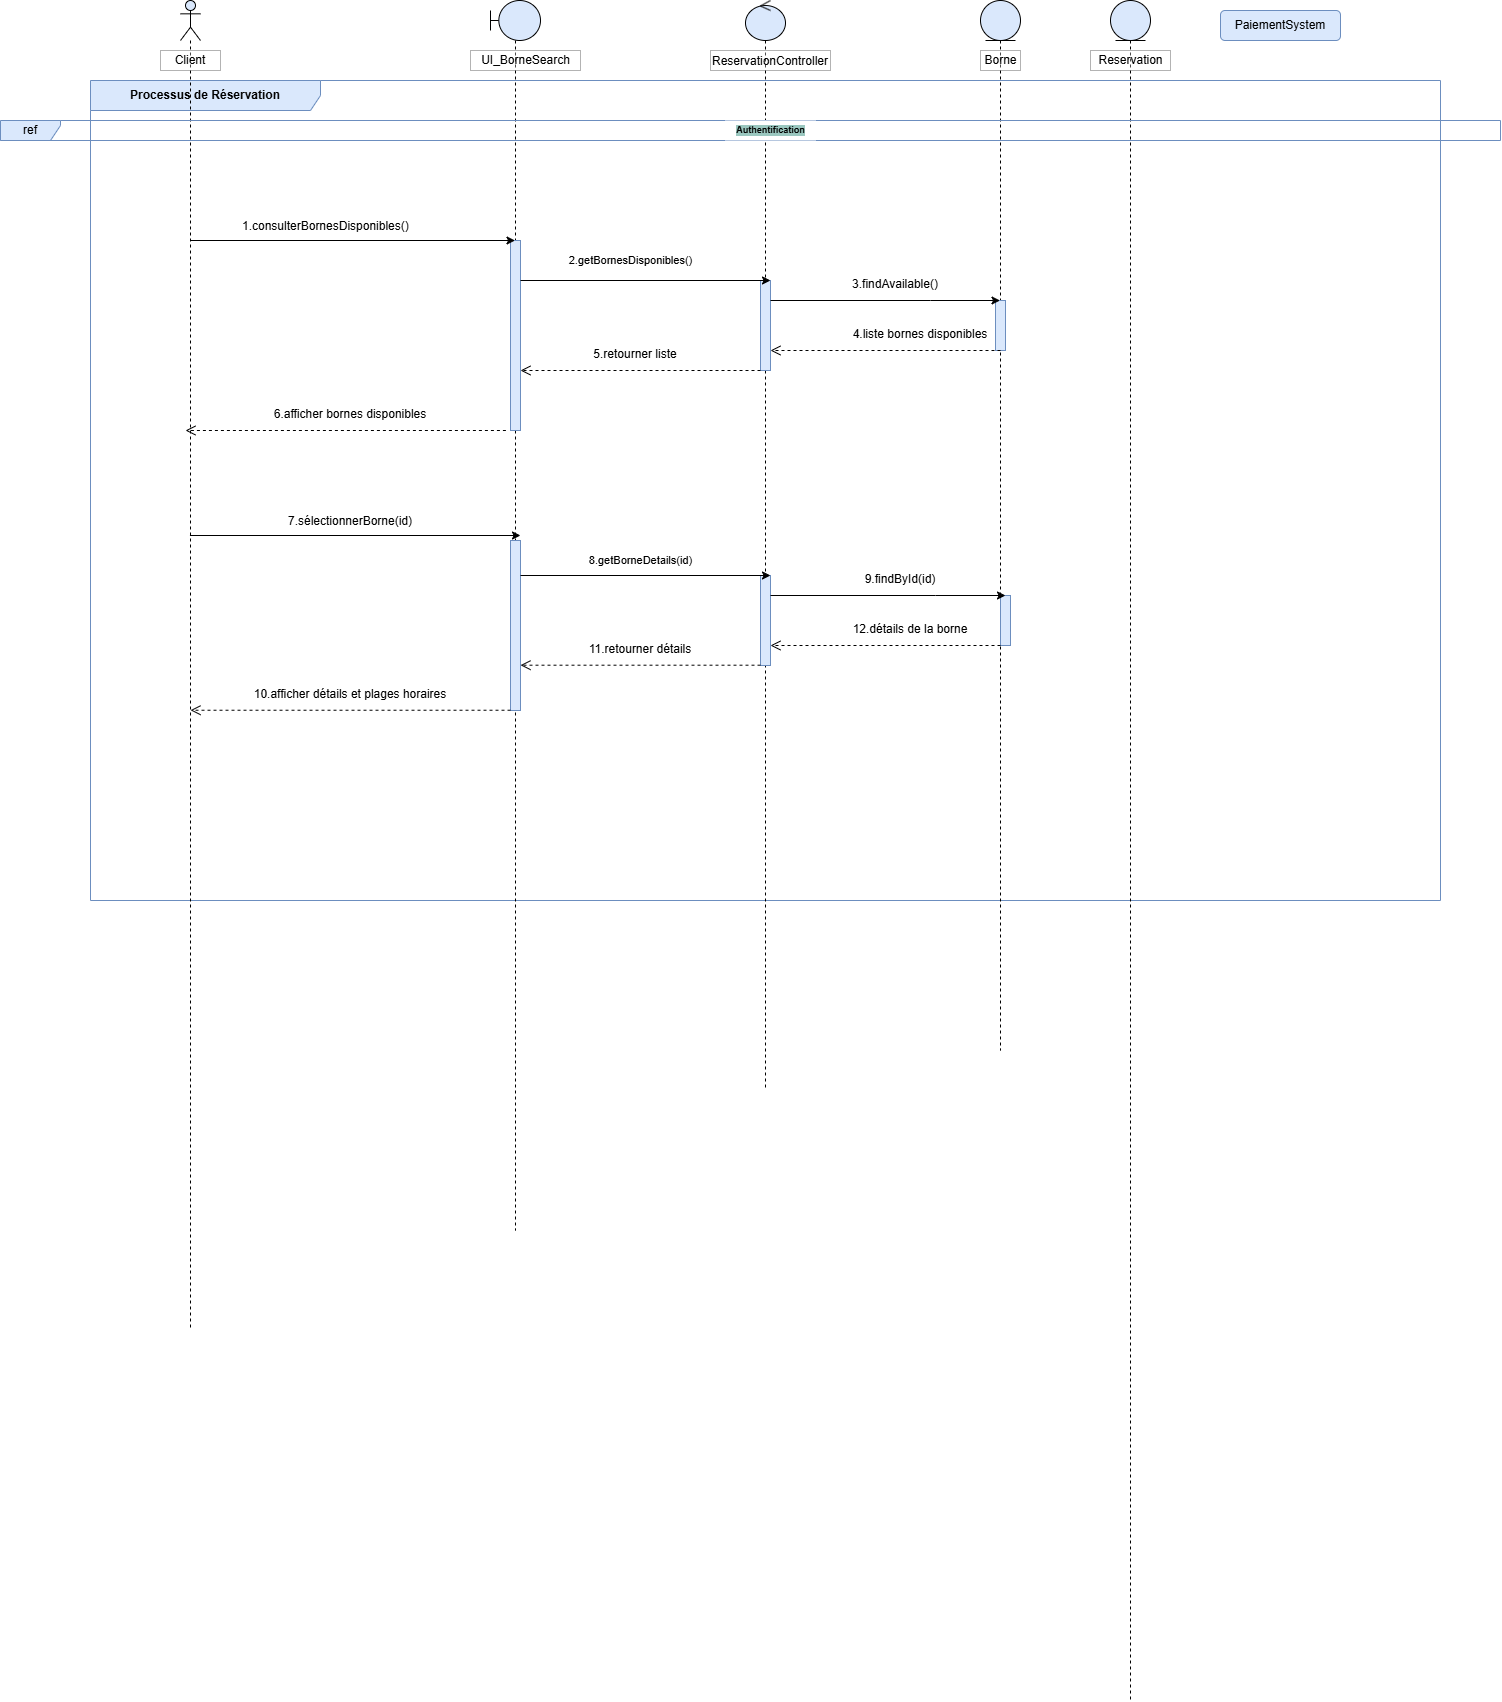

The diagram above was exported from draw.io. Its source (the exported page's mxGraphModel, read from the mxfile embedded in the PNG):
<mxGraphModel dx="2341" dy="1931" grid="1" gridSize="10" guides="1" tooltips="1" connect="1" arrows="1" fold="1" page="1" pageScale="1" pageWidth="850" pageHeight="1100" math="0" shadow="0">
  <root>
    <mxCell id="0" />
    <mxCell id="1" parent="0" />
    <mxCell id="oX4zwIqhLK-siqoRCnZX-1" value="&lt;p&gt;&lt;b&gt;Processus de Réservation&lt;/b&gt;&lt;/p&gt;" style="shape=umlFrame;whiteSpace=wrap;html=1;pointerEvents=0;fillColor=#dae8fc;strokeColor=#6c8ebf;width=230;height=30;" vertex="1" parent="1">
      <mxGeometry x="10" y="-1000" width="1350" height="820" as="geometry" />
    </mxCell>
    <mxCell id="oX4zwIqhLK-siqoRCnZX-2" value="" style="shape=umlLifeline;perimeter=lifelinePerimeter;whiteSpace=wrap;html=1;container=1;dropTarget=0;collapsible=0;recursiveResize=0;outlineConnect=0;portConstraint=eastwest;newEdgeStyle={&quot;curved&quot;:0,&quot;rounded&quot;:0};participant=umlActor;fillColor=#dae8fc;strokeColor=default;" vertex="1" parent="1">
      <mxGeometry x="100" y="-1080" width="20" height="1330" as="geometry" />
    </mxCell>
    <mxCell id="oX4zwIqhLK-siqoRCnZX-6" value="Client " style="whiteSpace=wrap;opacity=30;gradientColor=none;fillColor=default;fillStyle=auto;rounded=0;" vertex="1" parent="1">
      <mxGeometry x="80" y="-1030" width="60" height="20" as="geometry" />
    </mxCell>
    <mxCell id="oX4zwIqhLK-siqoRCnZX-7" value="" style="shape=umlLifeline;perimeter=lifelinePerimeter;whiteSpace=wrap;html=1;container=1;dropTarget=0;collapsible=0;recursiveResize=0;outlineConnect=0;portConstraint=eastwest;newEdgeStyle={&quot;curved&quot;:0,&quot;rounded&quot;:0};participant=umlBoundary;fillColor=#dae8fc;strokeColor=default;size=40;" vertex="1" parent="1">
      <mxGeometry x="410" y="-1080" width="50" height="1230" as="geometry" />
    </mxCell>
    <mxCell id="oX4zwIqhLK-siqoRCnZX-34" value="" style="html=1;points=[[0,0,0,0,5],[0,1,0,0,-5],[1,0,0,0,5],[1,1,0,0,-5]];perimeter=orthogonalPerimeter;outlineConnect=0;targetShapes=umlLifeline;portConstraint=eastwest;newEdgeStyle={&quot;curved&quot;:0,&quot;rounded&quot;:0};fillColor=#dae8fc;strokeColor=#6c8ebf;" vertex="1" parent="oX4zwIqhLK-siqoRCnZX-7">
      <mxGeometry x="20" y="240" width="10" height="190" as="geometry" />
    </mxCell>
    <mxCell id="oX4zwIqhLK-siqoRCnZX-47" value="" style="html=1;points=[[0,0,0,0,5],[0,1,0,0,-5],[1,0,0,0,5],[1,1,0,0,-5]];perimeter=orthogonalPerimeter;outlineConnect=0;targetShapes=umlLifeline;portConstraint=eastwest;newEdgeStyle={&quot;curved&quot;:0,&quot;rounded&quot;:0};fillColor=#dae8fc;strokeColor=#6c8ebf;" vertex="1" parent="oX4zwIqhLK-siqoRCnZX-7">
      <mxGeometry x="20" y="540" width="10" height="170" as="geometry" />
    </mxCell>
    <mxCell id="oX4zwIqhLK-siqoRCnZX-10" value="UI_BorneSearch" style="opacity=30;gradientColor=none;fillColor=default;fillStyle=auto;rounded=0;html=1;" vertex="1" parent="1">
      <mxGeometry x="390" y="-1030" width="110" height="20" as="geometry" />
    </mxCell>
    <mxCell id="oX4zwIqhLK-siqoRCnZX-11" value="" style="shape=umlLifeline;perimeter=lifelinePerimeter;whiteSpace=wrap;html=1;container=1;dropTarget=0;collapsible=0;recursiveResize=0;outlineConnect=0;portConstraint=eastwest;newEdgeStyle={&quot;curved&quot;:0,&quot;rounded&quot;:0};participant=umlControl;fillColor=#dae8fc;strokeColor=default;" vertex="1" parent="1">
      <mxGeometry x="665" y="-1080" width="40" height="1090" as="geometry" />
    </mxCell>
    <mxCell id="oX4zwIqhLK-siqoRCnZX-12" value="" style="html=1;points=[[0,0,0,0,5],[0,1,0,0,-5],[1,0,0,0,5],[1,1,0,0,-5]];perimeter=orthogonalPerimeter;outlineConnect=0;targetShapes=umlLifeline;portConstraint=eastwest;newEdgeStyle={&quot;curved&quot;:0,&quot;rounded&quot;:0};fillColor=#dae8fc;strokeColor=#6c8ebf;" vertex="1" parent="oX4zwIqhLK-siqoRCnZX-11">
      <mxGeometry x="15" y="280" width="10" height="90" as="geometry" />
    </mxCell>
    <mxCell id="oX4zwIqhLK-siqoRCnZX-48" value="" style="html=1;points=[[0,0,0,0,5],[0,1,0,0,-5],[1,0,0,0,5],[1,1,0,0,-5]];perimeter=orthogonalPerimeter;outlineConnect=0;targetShapes=umlLifeline;portConstraint=eastwest;newEdgeStyle={&quot;curved&quot;:0,&quot;rounded&quot;:0};fillColor=#dae8fc;strokeColor=#6c8ebf;" vertex="1" parent="oX4zwIqhLK-siqoRCnZX-11">
      <mxGeometry x="15" y="575" width="10" height="90" as="geometry" />
    </mxCell>
    <mxCell id="oX4zwIqhLK-siqoRCnZX-13" value="ReservationController" style="opacity=30;gradientColor=none;fillColor=default;fillStyle=auto;rounded=0;" vertex="1" parent="1">
      <mxGeometry x="630" y="-1030" width="120" height="20" as="geometry" />
    </mxCell>
    <mxCell id="oX4zwIqhLK-siqoRCnZX-14" value="" style="shape=umlLifeline;perimeter=lifelinePerimeter;whiteSpace=wrap;html=1;container=1;dropTarget=0;collapsible=0;recursiveResize=0;outlineConnect=0;portConstraint=eastwest;newEdgeStyle={&quot;curved&quot;:0,&quot;rounded&quot;:0};participant=umlEntity;fillColor=#dae8fc;strokeColor=default;" vertex="1" parent="1">
      <mxGeometry x="900" y="-1080" width="40" height="1050" as="geometry" />
    </mxCell>
    <mxCell id="oX4zwIqhLK-siqoRCnZX-15" value="" style="html=1;points=[[0,0,0,0,5],[0,1,0,0,-5],[1,0,0,0,5],[1,1,0,0,-5]];perimeter=orthogonalPerimeter;outlineConnect=0;targetShapes=umlLifeline;portConstraint=eastwest;newEdgeStyle={&quot;curved&quot;:0,&quot;rounded&quot;:0};fillColor=#dae8fc;strokeColor=#6c8ebf;" vertex="1" parent="oX4zwIqhLK-siqoRCnZX-14">
      <mxGeometry x="15" y="300" width="10" height="50" as="geometry" />
    </mxCell>
    <mxCell id="oX4zwIqhLK-siqoRCnZX-16" value="" style="shape=umlLifeline;perimeter=lifelinePerimeter;whiteSpace=wrap;html=1;container=1;dropTarget=0;collapsible=0;recursiveResize=0;outlineConnect=0;portConstraint=eastwest;newEdgeStyle={&quot;curved&quot;:0,&quot;rounded&quot;:0};participant=umlEntity;fillColor=#dae8fc;strokeColor=default;" vertex="1" parent="1">
      <mxGeometry x="1030" y="-1080" width="40" height="1700" as="geometry" />
    </mxCell>
    <mxCell id="oX4zwIqhLK-siqoRCnZX-18" value="&lt;br&gt; Borne&lt;br&gt;&lt;br&gt;" style="opacity=30;gradientColor=none;fillColor=default;fillStyle=auto;rounded=0;html=1;" vertex="1" parent="1">
      <mxGeometry x="900" y="-1030" width="40" height="20" as="geometry" />
    </mxCell>
    <mxCell id="oX4zwIqhLK-siqoRCnZX-21" value="&lt;br&gt;Reservation&lt;br&gt;&lt;br&gt;" style="opacity=30;gradientColor=none;fillColor=default;fillStyle=auto;rounded=0;html=1;" vertex="1" parent="1">
      <mxGeometry x="1010" y="-1030" width="80" height="20" as="geometry" />
    </mxCell>
    <mxCell id="oX4zwIqhLK-siqoRCnZX-25" value="PaiementSystem" style="rounded=1;whiteSpace=wrap;fillColor=#dae8fc;strokeColor=#6c8ebf;" vertex="1" parent="1">
      <mxGeometry x="1140" y="-1070" width="120" height="30" as="geometry" />
    </mxCell>
    <mxCell id="oX4zwIqhLK-siqoRCnZX-29" value="ref" style="shape=umlFrame;whiteSpace=wrap;html=1;pointerEvents=0;fillColor=#dae8fc;strokeColor=#6c8ebf;" vertex="1" parent="1">
      <mxGeometry x="-80" y="-960" width="1500" height="20" as="geometry" />
    </mxCell>
    <mxCell id="oX4zwIqhLK-siqoRCnZX-30" value="Authentification" style="text;align=center;verticalAlign=middle;resizable=0;points=[];autosize=1;strokeColor=none;fillColor=default;gradientColor=none;rounded=0;glass=0;shadow=0;fontStyle=1;html=1;fontSize=9;labelBackgroundColor=#9AC7BF;" vertex="1" parent="1">
      <mxGeometry x="645" y="-960" width="90" height="20" as="geometry" />
    </mxCell>
    <mxCell id="oX4zwIqhLK-siqoRCnZX-32" value="" style="endArrow=classic;html=1;rounded=0;" edge="1" parent="1" target="oX4zwIqhLK-siqoRCnZX-7">
      <mxGeometry width="50" height="50" relative="1" as="geometry">
        <mxPoint x="110.00090909090946" y="-840" as="sourcePoint" />
        <mxPoint x="470.41" y="-840" as="targetPoint" />
      </mxGeometry>
    </mxCell>
    <mxCell id="oX4zwIqhLK-siqoRCnZX-33" value="&lt;p&gt;1.consulterBornesDisponibles()&lt;/p&gt;" style="text;whiteSpace=wrap;html=1;" vertex="1" parent="1">
      <mxGeometry x="160" y="-880" width="190" height="60" as="geometry" />
    </mxCell>
    <mxCell id="oX4zwIqhLK-siqoRCnZX-35" value="&lt;p&gt;2.getBornesDisponibles()&lt;/p&gt;" style="html=1;verticalAlign=bottom;endArrow=open;dashed=1;endSize=8;curved=0;rounded=0;" edge="1" parent="1">
      <mxGeometry x="-1" y="-195" relative="1" as="geometry">
        <mxPoint x="425.41" y="-650" as="sourcePoint" />
        <mxPoint x="105.00090909090946" y="-650" as="targetPoint" />
        <mxPoint x="125" y="45" as="offset" />
      </mxGeometry>
    </mxCell>
    <mxCell id="oX4zwIqhLK-siqoRCnZX-36" value="" style="endArrow=classic;html=1;rounded=0;" edge="1" parent="1">
      <mxGeometry width="50" height="50" relative="1" as="geometry">
        <mxPoint x="440" y="-800" as="sourcePoint" />
        <mxPoint x="690" y="-800" as="targetPoint" />
      </mxGeometry>
    </mxCell>
    <mxCell id="oX4zwIqhLK-siqoRCnZX-40" value="" style="endArrow=classic;html=1;rounded=0;" edge="1" parent="1" source="oX4zwIqhLK-siqoRCnZX-12" target="oX4zwIqhLK-siqoRCnZX-14">
      <mxGeometry width="50" height="50" relative="1" as="geometry">
        <mxPoint x="710" y="-790" as="sourcePoint" />
        <mxPoint x="920" y="-790" as="targetPoint" />
        <Array as="points">
          <mxPoint x="850" y="-780" />
        </Array>
      </mxGeometry>
    </mxCell>
    <mxCell id="oX4zwIqhLK-siqoRCnZX-41" value="3.findAvailable()" style="text;whiteSpace=wrap;html=1;align=center;" vertex="1" parent="1">
      <mxGeometry x="760" y="-810" width="110" height="40" as="geometry" />
    </mxCell>
    <mxCell id="oX4zwIqhLK-siqoRCnZX-42" value="&lt;p&gt;&lt;br&gt;&lt;/p&gt;" style="html=1;verticalAlign=bottom;endArrow=open;dashed=1;endSize=8;curved=0;rounded=0;" edge="1" parent="1" source="oX4zwIqhLK-siqoRCnZX-12">
      <mxGeometry x="-1" y="180" relative="1" as="geometry">
        <mxPoint x="660" y="-710" as="sourcePoint" />
        <mxPoint x="440" y="-710" as="targetPoint" />
        <mxPoint x="10" as="offset" />
      </mxGeometry>
    </mxCell>
    <mxCell id="oX4zwIqhLK-siqoRCnZX-43" value="&lt;p&gt;&lt;br&gt;&lt;/p&gt;" style="html=1;verticalAlign=bottom;endArrow=open;dashed=1;endSize=8;curved=0;rounded=0;" edge="1" parent="1">
      <mxGeometry x="-1" y="180" relative="1" as="geometry">
        <mxPoint x="920" y="-730" as="sourcePoint" />
        <mxPoint x="690" y="-730" as="targetPoint" />
        <mxPoint x="10" as="offset" />
      </mxGeometry>
    </mxCell>
    <mxCell id="oX4zwIqhLK-siqoRCnZX-44" value="4.liste bornes disponibles" style="text;whiteSpace=wrap;html=1;align=center;" vertex="1" parent="1">
      <mxGeometry x="760" y="-760" width="160" height="40" as="geometry" />
    </mxCell>
    <mxCell id="oX4zwIqhLK-siqoRCnZX-45" value="5.retourner liste" style="text;whiteSpace=wrap;html=1;align=center;" vertex="1" parent="1">
      <mxGeometry x="500" y="-740" width="110" height="40" as="geometry" />
    </mxCell>
    <mxCell id="oX4zwIqhLK-siqoRCnZX-46" value="6.afficher bornes disponibles" style="text;whiteSpace=wrap;html=1;align=center;" vertex="1" parent="1">
      <mxGeometry x="180" y="-680" width="180" height="40" as="geometry" />
    </mxCell>
    <mxCell id="oX4zwIqhLK-siqoRCnZX-49" value="" style="html=1;points=[[0,0,0,0,5],[0,1,0,0,-5],[1,0,0,0,5],[1,1,0,0,-5]];perimeter=orthogonalPerimeter;outlineConnect=0;targetShapes=umlLifeline;portConstraint=eastwest;newEdgeStyle={&quot;curved&quot;:0,&quot;rounded&quot;:0};fillColor=#dae8fc;strokeColor=#6c8ebf;" vertex="1" parent="1">
      <mxGeometry x="920" y="-485" width="10" height="50" as="geometry" />
    </mxCell>
    <mxCell id="oX4zwIqhLK-siqoRCnZX-50" value="" style="endArrow=classic;html=1;rounded=0;" edge="1" parent="1" source="oX4zwIqhLK-siqoRCnZX-2">
      <mxGeometry width="50" height="50" relative="1" as="geometry">
        <mxPoint x="115.00090909090943" y="-545" as="sourcePoint" />
        <mxPoint x="440" y="-545" as="targetPoint" />
      </mxGeometry>
    </mxCell>
    <mxCell id="oX4zwIqhLK-siqoRCnZX-51" value="&lt;p&gt;7.sélectionnerBorne(id)&lt;/p&gt;" style="text;whiteSpace=wrap;html=1;align=center;" vertex="1" parent="1">
      <mxGeometry x="175" y="-585" width="190" height="60" as="geometry" />
    </mxCell>
    <mxCell id="oX4zwIqhLK-siqoRCnZX-52" value="&lt;p&gt;8.getBorneDetails(id)&lt;/p&gt;" style="html=1;verticalAlign=bottom;endArrow=open;dashed=1;endSize=8;curved=0;rounded=0;" edge="1" parent="1">
      <mxGeometry x="-1" y="-184" relative="1" as="geometry">
        <mxPoint x="430.01" y="-370.26" as="sourcePoint" />
        <mxPoint x="109.99717948717945" y="-370.26" as="targetPoint" />
        <mxPoint x="130" y="54" as="offset" />
      </mxGeometry>
    </mxCell>
    <mxCell id="oX4zwIqhLK-siqoRCnZX-53" value="" style="endArrow=classic;html=1;rounded=0;" edge="1" parent="1" source="oX4zwIqhLK-siqoRCnZX-47">
      <mxGeometry width="50" height="50" relative="1" as="geometry">
        <mxPoint x="445" y="-505" as="sourcePoint" />
        <mxPoint x="690" y="-505" as="targetPoint" />
      </mxGeometry>
    </mxCell>
    <mxCell id="oX4zwIqhLK-siqoRCnZX-54" value="" style="endArrow=classic;html=1;rounded=0;" edge="1" parent="1" source="oX4zwIqhLK-siqoRCnZX-48">
      <mxGeometry width="50" height="50" relative="1" as="geometry">
        <mxPoint x="715" y="-495" as="sourcePoint" />
        <mxPoint x="925" y="-485" as="targetPoint" />
        <Array as="points">
          <mxPoint x="855" y="-485" />
        </Array>
      </mxGeometry>
    </mxCell>
    <mxCell id="oX4zwIqhLK-siqoRCnZX-55" value="9.findById(id)" style="text;whiteSpace=wrap;html=1;align=center;" vertex="1" parent="1">
      <mxGeometry x="765" y="-515" width="110" height="40" as="geometry" />
    </mxCell>
    <mxCell id="oX4zwIqhLK-siqoRCnZX-56" value="&lt;p&gt;&lt;br&gt;&lt;/p&gt;" style="html=1;verticalAlign=bottom;endArrow=open;dashed=1;endSize=8;curved=0;rounded=0;" edge="1" parent="1">
      <mxGeometry x="-1" y="180" relative="1" as="geometry">
        <mxPoint x="680" y="-415.3" as="sourcePoint" />
        <mxPoint x="440" y="-415.3" as="targetPoint" />
        <mxPoint x="10" as="offset" />
      </mxGeometry>
    </mxCell>
    <mxCell id="oX4zwIqhLK-siqoRCnZX-57" value="&lt;p&gt;&lt;br&gt;&lt;/p&gt;" style="html=1;verticalAlign=bottom;endArrow=open;dashed=1;endSize=8;curved=0;rounded=0;" edge="1" parent="1">
      <mxGeometry x="-1" y="180" relative="1" as="geometry">
        <mxPoint x="920" y="-435" as="sourcePoint" />
        <mxPoint x="690" y="-435" as="targetPoint" />
        <mxPoint x="10" as="offset" />
      </mxGeometry>
    </mxCell>
    <mxCell id="oX4zwIqhLK-siqoRCnZX-58" value="12.détails de la borne" style="text;align=center;" vertex="1" parent="1">
      <mxGeometry x="750" y="-465" width="160" height="40" as="geometry" />
    </mxCell>
    <mxCell id="oX4zwIqhLK-siqoRCnZX-59" value="11.retourner détails&#10;&#10;&#10;&#10;" style="text;whiteSpace=wrap;align=center;" vertex="1" parent="1">
      <mxGeometry x="505" y="-445" width="110" height="40" as="geometry" />
    </mxCell>
    <mxCell id="oX4zwIqhLK-siqoRCnZX-60" value="10.afficher détails et plages horaires" style="text;whiteSpace=wrap;html=1;align=center;" vertex="1" parent="1">
      <mxGeometry x="170" y="-400" width="200" height="40" as="geometry" />
    </mxCell>
  </root>
</mxGraphModel>